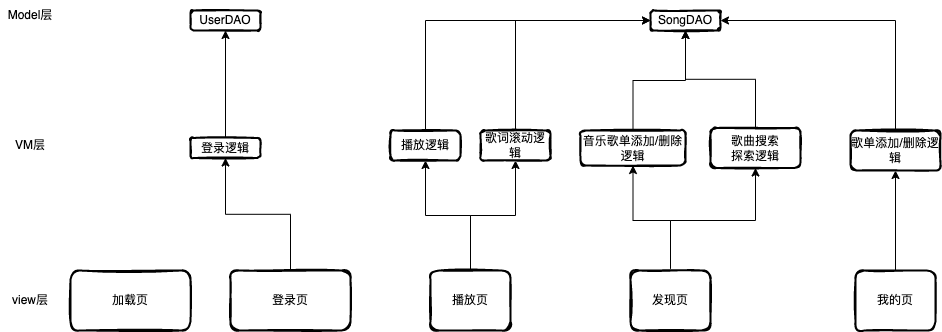

The diagram above was exported from draw.io. Its source (the exported page's mxGraphModel, read from the mxfile embedded in the PNG):
<mxGraphModel dx="1413" dy="672" grid="1" gridSize="10" guides="1" tooltips="1" connect="1" arrows="1" fold="1" page="1" pageScale="1" pageWidth="827" pageHeight="1169" math="0" shadow="0">
  <root>
    <mxCell id="0" />
    <mxCell id="1" parent="0" />
    <mxCell id="M_RASiw809l8YyPcfd2z-2" value="加载页" style="rounded=1;whiteSpace=wrap;html=1;strokeWidth=2;fillWeight=4;hachureGap=8;hachureAngle=45;fillColor=default;sketch=1;fillStyle=auto;" vertex="1" parent="1">
      <mxGeometry x="80" y="420" width="120" height="60" as="geometry" />
    </mxCell>
    <mxCell id="M_RASiw809l8YyPcfd2z-15" style="edgeStyle=orthogonalEdgeStyle;rounded=0;orthogonalLoop=1;jettySize=auto;html=1;exitX=0.5;exitY=0;exitDx=0;exitDy=0;entryX=0.5;entryY=1;entryDx=0;entryDy=0;" edge="1" parent="1" source="M_RASiw809l8YyPcfd2z-3" target="M_RASiw809l8YyPcfd2z-10">
      <mxGeometry relative="1" as="geometry" />
    </mxCell>
    <mxCell id="M_RASiw809l8YyPcfd2z-3" value="登录页" style="rounded=1;whiteSpace=wrap;html=1;strokeWidth=2;fillWeight=4;hachureGap=8;hachureAngle=45;fillColor=default;sketch=1;fillStyle=auto;" vertex="1" parent="1">
      <mxGeometry x="240" y="420" width="120" height="60" as="geometry" />
    </mxCell>
    <mxCell id="M_RASiw809l8YyPcfd2z-36" style="edgeStyle=orthogonalEdgeStyle;rounded=0;orthogonalLoop=1;jettySize=auto;html=1;exitX=0.5;exitY=0;exitDx=0;exitDy=0;entryX=0.5;entryY=1;entryDx=0;entryDy=0;" edge="1" parent="1" source="M_RASiw809l8YyPcfd2z-4" target="M_RASiw809l8YyPcfd2z-16">
      <mxGeometry relative="1" as="geometry" />
    </mxCell>
    <mxCell id="M_RASiw809l8YyPcfd2z-37" style="edgeStyle=orthogonalEdgeStyle;rounded=0;orthogonalLoop=1;jettySize=auto;html=1;exitX=0.5;exitY=0;exitDx=0;exitDy=0;entryX=0.5;entryY=1;entryDx=0;entryDy=0;" edge="1" parent="1" source="M_RASiw809l8YyPcfd2z-4" target="M_RASiw809l8YyPcfd2z-30">
      <mxGeometry relative="1" as="geometry" />
    </mxCell>
    <mxCell id="M_RASiw809l8YyPcfd2z-4" value="播放页" style="rounded=1;whiteSpace=wrap;html=1;strokeWidth=2;fillWeight=4;hachureGap=8;hachureAngle=45;fillColor=default;sketch=1;fillStyle=auto;" vertex="1" parent="1">
      <mxGeometry x="440" y="420" width="80" height="60" as="geometry" />
    </mxCell>
    <mxCell id="M_RASiw809l8YyPcfd2z-5" value="view层" style="text;html=1;strokeColor=none;fillColor=none;align=center;verticalAlign=middle;whiteSpace=wrap;rounded=0;fillStyle=auto;" vertex="1" parent="1">
      <mxGeometry x="10" y="435" width="60" height="30" as="geometry" />
    </mxCell>
    <mxCell id="M_RASiw809l8YyPcfd2z-6" value="VM层" style="text;html=1;strokeColor=none;fillColor=none;align=center;verticalAlign=middle;whiteSpace=wrap;rounded=0;fillStyle=auto;" vertex="1" parent="1">
      <mxGeometry x="10" y="280" width="60" height="30" as="geometry" />
    </mxCell>
    <mxCell id="M_RASiw809l8YyPcfd2z-8" value="Model层" style="text;html=1;strokeColor=none;fillColor=none;align=center;verticalAlign=middle;whiteSpace=wrap;rounded=0;fillStyle=auto;" vertex="1" parent="1">
      <mxGeometry x="10" y="150" width="60" height="30" as="geometry" />
    </mxCell>
    <mxCell id="M_RASiw809l8YyPcfd2z-14" style="edgeStyle=orthogonalEdgeStyle;rounded=0;orthogonalLoop=1;jettySize=auto;html=1;exitX=0.5;exitY=0;exitDx=0;exitDy=0;" edge="1" parent="1" source="M_RASiw809l8YyPcfd2z-10" target="M_RASiw809l8YyPcfd2z-12">
      <mxGeometry relative="1" as="geometry" />
    </mxCell>
    <mxCell id="M_RASiw809l8YyPcfd2z-10" value="登录逻辑" style="rounded=1;whiteSpace=wrap;html=1;strokeWidth=2;fillWeight=4;hachureGap=8;hachureAngle=45;fillColor=default;sketch=1;fillStyle=auto;" vertex="1" parent="1">
      <mxGeometry x="200" y="287.5" width="70" height="20" as="geometry" />
    </mxCell>
    <mxCell id="M_RASiw809l8YyPcfd2z-12" value="UserDAO" style="rounded=1;whiteSpace=wrap;html=1;strokeWidth=2;fillWeight=4;hachureGap=8;hachureAngle=45;fillColor=default;sketch=1;fillStyle=auto;" vertex="1" parent="1">
      <mxGeometry x="200" y="160" width="70" height="20" as="geometry" />
    </mxCell>
    <mxCell id="M_RASiw809l8YyPcfd2z-33" style="edgeStyle=orthogonalEdgeStyle;rounded=0;orthogonalLoop=1;jettySize=auto;html=1;exitX=0.5;exitY=0;exitDx=0;exitDy=0;entryX=0;entryY=0.5;entryDx=0;entryDy=0;" edge="1" parent="1" source="M_RASiw809l8YyPcfd2z-16" target="M_RASiw809l8YyPcfd2z-24">
      <mxGeometry relative="1" as="geometry" />
    </mxCell>
    <mxCell id="M_RASiw809l8YyPcfd2z-16" value="播放逻辑" style="rounded=1;whiteSpace=wrap;html=1;strokeWidth=2;fillWeight=4;hachureGap=8;hachureAngle=45;fillColor=default;sketch=1;fillStyle=auto;" vertex="1" parent="1">
      <mxGeometry x="400" y="280" width="70" height="30" as="geometry" />
    </mxCell>
    <mxCell id="M_RASiw809l8YyPcfd2z-38" style="edgeStyle=orthogonalEdgeStyle;rounded=0;orthogonalLoop=1;jettySize=auto;html=1;exitX=0.5;exitY=0;exitDx=0;exitDy=0;entryX=0.5;entryY=1;entryDx=0;entryDy=0;" edge="1" parent="1" source="M_RASiw809l8YyPcfd2z-19" target="M_RASiw809l8YyPcfd2z-27">
      <mxGeometry relative="1" as="geometry">
        <Array as="points">
          <mxPoint x="680" y="370" />
          <mxPoint x="643" y="370" />
        </Array>
      </mxGeometry>
    </mxCell>
    <mxCell id="M_RASiw809l8YyPcfd2z-39" style="edgeStyle=orthogonalEdgeStyle;rounded=0;orthogonalLoop=1;jettySize=auto;html=1;exitX=0.5;exitY=0;exitDx=0;exitDy=0;entryX=0.5;entryY=1;entryDx=0;entryDy=0;" edge="1" parent="1" source="M_RASiw809l8YyPcfd2z-19" target="M_RASiw809l8YyPcfd2z-25">
      <mxGeometry relative="1" as="geometry">
        <Array as="points">
          <mxPoint x="680" y="370" />
          <mxPoint x="765" y="370" />
        </Array>
      </mxGeometry>
    </mxCell>
    <mxCell id="M_RASiw809l8YyPcfd2z-19" value="发现页" style="rounded=1;whiteSpace=wrap;html=1;strokeWidth=2;fillWeight=4;hachureGap=8;hachureAngle=45;fillColor=default;sketch=1;fillStyle=auto;" vertex="1" parent="1">
      <mxGeometry x="640" y="420" width="80" height="60" as="geometry" />
    </mxCell>
    <mxCell id="M_RASiw809l8YyPcfd2z-40" style="edgeStyle=orthogonalEdgeStyle;rounded=0;orthogonalLoop=1;jettySize=auto;html=1;exitX=0.5;exitY=0;exitDx=0;exitDy=0;entryX=0.5;entryY=1;entryDx=0;entryDy=0;" edge="1" parent="1" source="M_RASiw809l8YyPcfd2z-20" target="M_RASiw809l8YyPcfd2z-26">
      <mxGeometry relative="1" as="geometry" />
    </mxCell>
    <mxCell id="M_RASiw809l8YyPcfd2z-20" value="我的页" style="rounded=1;whiteSpace=wrap;html=1;strokeWidth=2;fillWeight=4;hachureGap=8;hachureAngle=45;fillColor=default;sketch=1;fillStyle=auto;" vertex="1" parent="1">
      <mxGeometry x="865" y="420" width="80" height="60" as="geometry" />
    </mxCell>
    <mxCell id="M_RASiw809l8YyPcfd2z-24" value="SongDAO" style="rounded=1;whiteSpace=wrap;html=1;strokeWidth=2;fillWeight=4;hachureGap=8;hachureAngle=45;fillColor=default;sketch=1;fillStyle=auto;" vertex="1" parent="1">
      <mxGeometry x="660" y="160" width="70" height="20" as="geometry" />
    </mxCell>
    <mxCell id="M_RASiw809l8YyPcfd2z-32" style="edgeStyle=orthogonalEdgeStyle;rounded=0;orthogonalLoop=1;jettySize=auto;html=1;entryX=0.5;entryY=1;entryDx=0;entryDy=0;" edge="1" parent="1" source="M_RASiw809l8YyPcfd2z-25" target="M_RASiw809l8YyPcfd2z-24">
      <mxGeometry relative="1" as="geometry">
        <mxPoint x="790" y="180" as="targetPoint" />
      </mxGeometry>
    </mxCell>
    <mxCell id="M_RASiw809l8YyPcfd2z-25" value="歌曲搜索&lt;br&gt;探索逻辑" style="rounded=1;whiteSpace=wrap;html=1;strokeWidth=2;fillWeight=4;hachureGap=8;hachureAngle=45;fillColor=default;sketch=1;fillStyle=auto;" vertex="1" parent="1">
      <mxGeometry x="720" y="277.5" width="90" height="40" as="geometry" />
    </mxCell>
    <mxCell id="M_RASiw809l8YyPcfd2z-35" style="edgeStyle=orthogonalEdgeStyle;rounded=0;orthogonalLoop=1;jettySize=auto;html=1;exitX=0.5;exitY=0;exitDx=0;exitDy=0;entryX=1;entryY=0.5;entryDx=0;entryDy=0;" edge="1" parent="1" source="M_RASiw809l8YyPcfd2z-26" target="M_RASiw809l8YyPcfd2z-24">
      <mxGeometry relative="1" as="geometry" />
    </mxCell>
    <mxCell id="M_RASiw809l8YyPcfd2z-26" value="歌单添加/删除逻辑" style="rounded=1;whiteSpace=wrap;html=1;strokeWidth=2;fillWeight=4;hachureGap=8;hachureAngle=45;fillColor=default;sketch=1;fillStyle=auto;" vertex="1" parent="1">
      <mxGeometry x="860" y="280" width="90" height="40" as="geometry" />
    </mxCell>
    <mxCell id="M_RASiw809l8YyPcfd2z-31" style="edgeStyle=orthogonalEdgeStyle;rounded=0;orthogonalLoop=1;jettySize=auto;html=1;exitX=0.5;exitY=0;exitDx=0;exitDy=0;entryX=0.5;entryY=1;entryDx=0;entryDy=0;" edge="1" parent="1" source="M_RASiw809l8YyPcfd2z-27" target="M_RASiw809l8YyPcfd2z-24">
      <mxGeometry relative="1" as="geometry" />
    </mxCell>
    <mxCell id="M_RASiw809l8YyPcfd2z-27" value="音乐歌单添加/删除逻辑" style="rounded=1;whiteSpace=wrap;html=1;strokeWidth=2;fillWeight=4;hachureGap=8;hachureAngle=45;fillColor=default;sketch=1;fillStyle=auto;" vertex="1" parent="1">
      <mxGeometry x="590" y="280" width="105" height="35" as="geometry" />
    </mxCell>
    <mxCell id="M_RASiw809l8YyPcfd2z-29" style="edgeStyle=orthogonalEdgeStyle;rounded=0;orthogonalLoop=1;jettySize=auto;html=1;exitX=0.5;exitY=1;exitDx=0;exitDy=0;" edge="1" parent="1" source="M_RASiw809l8YyPcfd2z-27" target="M_RASiw809l8YyPcfd2z-27">
      <mxGeometry relative="1" as="geometry" />
    </mxCell>
    <mxCell id="M_RASiw809l8YyPcfd2z-34" style="edgeStyle=orthogonalEdgeStyle;rounded=0;orthogonalLoop=1;jettySize=auto;html=1;exitX=0.5;exitY=0;exitDx=0;exitDy=0;entryX=0;entryY=0.5;entryDx=0;entryDy=0;" edge="1" parent="1" source="M_RASiw809l8YyPcfd2z-30" target="M_RASiw809l8YyPcfd2z-24">
      <mxGeometry relative="1" as="geometry" />
    </mxCell>
    <mxCell id="M_RASiw809l8YyPcfd2z-30" value="歌词滚动逻辑" style="rounded=1;whiteSpace=wrap;html=1;strokeWidth=2;fillWeight=4;hachureGap=8;hachureAngle=45;fillColor=default;sketch=1;fillStyle=auto;" vertex="1" parent="1">
      <mxGeometry x="490" y="280" width="70" height="30" as="geometry" />
    </mxCell>
  </root>
</mxGraphModel>